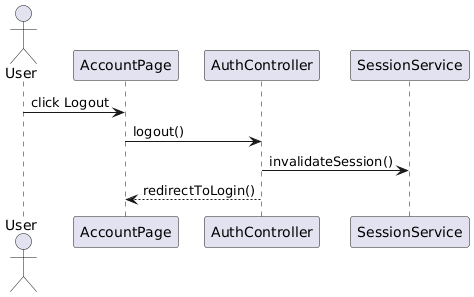

The diagram above was rendered by PlantUML. Its source (embedded in the PNG):
@startuml
actor User

participant AccountPage
participant AuthController
participant SessionService

User -> AccountPage : click Logout
AccountPage -> AuthController : logout()
AuthController -> SessionService : invalidateSession()
AuthController --> AccountPage : redirectToLogin()
@enduml